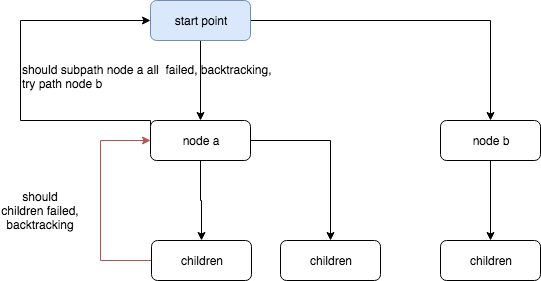

The diagram above was exported from draw.io. Its source (the exported page's mxGraphModel, read from the mxfile embedded in the PNG):
<mxGraphModel dx="880" dy="592" grid="1" gridSize="10" guides="1" tooltips="1" connect="1" arrows="1" fold="1" page="1" pageScale="1" pageWidth="850" pageHeight="1100" math="0" shadow="0">
  <root>
    <mxCell id="0" />
    <mxCell id="1" parent="0" />
    <mxCell id="pC0zZu3JaYhaG9S69JXN-4" value="" style="edgeStyle=orthogonalEdgeStyle;rounded=0;orthogonalLoop=1;jettySize=auto;html=1;" edge="1" parent="1" source="pC0zZu3JaYhaG9S69JXN-2" target="pC0zZu3JaYhaG9S69JXN-3">
      <mxGeometry relative="1" as="geometry" />
    </mxCell>
    <mxCell id="pC0zZu3JaYhaG9S69JXN-11" style="edgeStyle=orthogonalEdgeStyle;rounded=0;orthogonalLoop=1;jettySize=auto;html=1;entryX=0.5;entryY=0;entryDx=0;entryDy=0;" edge="1" parent="1" source="pC0zZu3JaYhaG9S69JXN-2" target="pC0zZu3JaYhaG9S69JXN-7">
      <mxGeometry relative="1" as="geometry" />
    </mxCell>
    <mxCell id="pC0zZu3JaYhaG9S69JXN-2" value="start point" style="rounded=1;whiteSpace=wrap;html=1;fillColor=#dae8fc;strokeColor=#6c8ebf;" vertex="1" parent="1">
      <mxGeometry x="200" y="50" width="100" height="40" as="geometry" />
    </mxCell>
    <mxCell id="pC0zZu3JaYhaG9S69JXN-6" value="" style="edgeStyle=orthogonalEdgeStyle;rounded=0;orthogonalLoop=1;jettySize=auto;html=1;" edge="1" parent="1" source="pC0zZu3JaYhaG9S69JXN-3" target="pC0zZu3JaYhaG9S69JXN-5">
      <mxGeometry relative="1" as="geometry" />
    </mxCell>
    <mxCell id="pC0zZu3JaYhaG9S69JXN-16" style="edgeStyle=orthogonalEdgeStyle;rounded=0;orthogonalLoop=1;jettySize=auto;html=1;" edge="1" parent="1" source="pC0zZu3JaYhaG9S69JXN-3" target="pC0zZu3JaYhaG9S69JXN-14">
      <mxGeometry relative="1" as="geometry" />
    </mxCell>
    <mxCell id="pC0zZu3JaYhaG9S69JXN-22" style="edgeStyle=orthogonalEdgeStyle;rounded=0;orthogonalLoop=1;jettySize=auto;html=1;exitX=0;exitY=0.5;exitDx=0;exitDy=0;entryX=0;entryY=0.5;entryDx=0;entryDy=0;" edge="1" parent="1" source="pC0zZu3JaYhaG9S69JXN-3" target="pC0zZu3JaYhaG9S69JXN-2">
      <mxGeometry relative="1" as="geometry">
        <Array as="points">
          <mxPoint x="200" y="170" />
          <mxPoint x="70" y="170" />
          <mxPoint x="70" y="70" />
        </Array>
      </mxGeometry>
    </mxCell>
    <mxCell id="pC0zZu3JaYhaG9S69JXN-3" value="node a" style="rounded=1;whiteSpace=wrap;html=1;" vertex="1" parent="1">
      <mxGeometry x="200" y="170" width="100" height="40" as="geometry" />
    </mxCell>
    <mxCell id="pC0zZu3JaYhaG9S69JXN-10" value="" style="edgeStyle=orthogonalEdgeStyle;rounded=0;orthogonalLoop=1;jettySize=auto;html=1;" edge="1" parent="1" source="pC0zZu3JaYhaG9S69JXN-7" target="pC0zZu3JaYhaG9S69JXN-9">
      <mxGeometry relative="1" as="geometry" />
    </mxCell>
    <mxCell id="pC0zZu3JaYhaG9S69JXN-7" value="node b" style="rounded=1;whiteSpace=wrap;html=1;" vertex="1" parent="1">
      <mxGeometry x="490" y="170" width="100" height="40" as="geometry" />
    </mxCell>
    <mxCell id="pC0zZu3JaYhaG9S69JXN-9" value="children" style="rounded=1;whiteSpace=wrap;html=1;" vertex="1" parent="1">
      <mxGeometry x="490" y="290" width="100" height="40" as="geometry" />
    </mxCell>
    <mxCell id="pC0zZu3JaYhaG9S69JXN-19" style="edgeStyle=orthogonalEdgeStyle;rounded=0;orthogonalLoop=1;jettySize=auto;html=1;exitX=0;exitY=0.5;exitDx=0;exitDy=0;entryX=0;entryY=0.5;entryDx=0;entryDy=0;fillColor=#f8cecc;strokeColor=#b85450;" edge="1" parent="1" source="pC0zZu3JaYhaG9S69JXN-5" target="pC0zZu3JaYhaG9S69JXN-3">
      <mxGeometry relative="1" as="geometry">
        <Array as="points">
          <mxPoint x="150" y="310" />
          <mxPoint x="150" y="190" />
        </Array>
      </mxGeometry>
    </mxCell>
    <mxCell id="pC0zZu3JaYhaG9S69JXN-5" value="children" style="rounded=1;whiteSpace=wrap;html=1;" vertex="1" parent="1">
      <mxGeometry x="201" y="290" width="100" height="40" as="geometry" />
    </mxCell>
    <mxCell id="pC0zZu3JaYhaG9S69JXN-13" value="should children failed, backtracking" style="text;html=1;strokeColor=none;fillColor=none;align=center;verticalAlign=middle;whiteSpace=wrap;rounded=0;" vertex="1" parent="1">
      <mxGeometry x="50" y="250" width="80" height="20" as="geometry" />
    </mxCell>
    <mxCell id="pC0zZu3JaYhaG9S69JXN-14" value="children" style="rounded=1;whiteSpace=wrap;html=1;" vertex="1" parent="1">
      <mxGeometry x="330" y="290" width="100" height="40" as="geometry" />
    </mxCell>
    <mxCell id="pC0zZu3JaYhaG9S69JXN-23" value="&lt;span&gt;should subpath node a all&amp;nbsp; failed, backtracking,&lt;br&gt;try path node b&lt;br&gt;&lt;/span&gt;" style="text;html=1;resizable=0;points=[];autosize=1;align=left;verticalAlign=top;spacingTop=-4;" vertex="1" parent="1">
      <mxGeometry x="70" y="110" width="270" height="30" as="geometry" />
    </mxCell>
  </root>
</mxGraphModel>